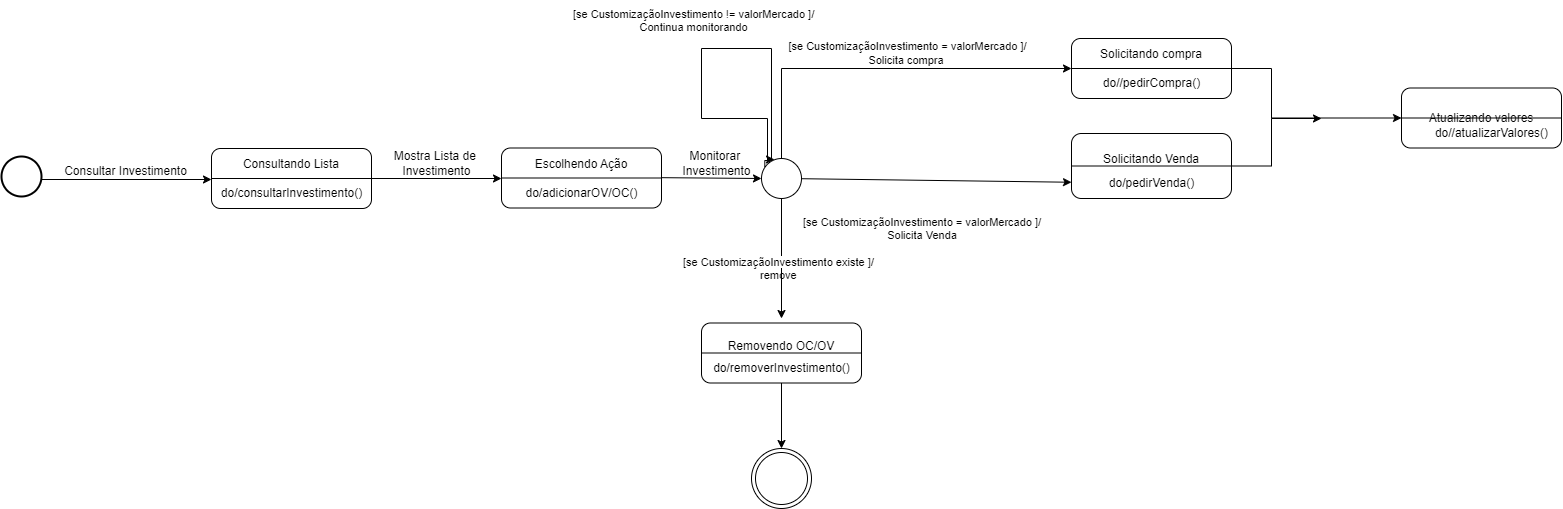

The diagram above was exported from draw.io. Its source (the exported page's mxGraphModel, read from the mxfile embedded in the PNG):
<mxGraphModel dx="468" dy="386" grid="1" gridSize="10" guides="1" tooltips="1" connect="1" arrows="1" fold="1" page="1" pageScale="1" pageWidth="3300" pageHeight="4681" math="0" shadow="0">
  <root>
    <mxCell id="WIyWlLk6GJQsqaUBKTNV-0" />
    <mxCell id="WIyWlLk6GJQsqaUBKTNV-1" parent="WIyWlLk6GJQsqaUBKTNV-0" />
    <mxCell id="oVn5RfU2kWppfnP83jTV-0" value="" style="ellipse;shape=doubleEllipse;whiteSpace=wrap;html=1;aspect=fixed;" parent="WIyWlLk6GJQsqaUBKTNV-1" vertex="1">
      <mxGeometry x="940" y="480" width="60" height="60" as="geometry" />
    </mxCell>
    <mxCell id="oVn5RfU2kWppfnP83jTV-1" value="" style="strokeWidth=2;html=1;shape=mxgraph.flowchart.start_2;whiteSpace=wrap;" parent="WIyWlLk6GJQsqaUBKTNV-1" vertex="1">
      <mxGeometry x="190" y="188" width="40" height="40" as="geometry" />
    </mxCell>
    <mxCell id="oVn5RfU2kWppfnP83jTV-3" value="Consultando Lista&lt;div&gt;&lt;br&gt;&lt;/div&gt;&lt;div&gt;&lt;br&gt;&lt;/div&gt;" style="rounded=1;whiteSpace=wrap;html=1;" parent="WIyWlLk6GJQsqaUBKTNV-1" vertex="1">
      <mxGeometry x="400" y="180" width="160" height="60" as="geometry" />
    </mxCell>
    <mxCell id="oVn5RfU2kWppfnP83jTV-4" value="" style="endArrow=none;html=1;rounded=0;exitX=0;exitY=0.5;exitDx=0;exitDy=0;entryX=1;entryY=0.5;entryDx=0;entryDy=0;" parent="WIyWlLk6GJQsqaUBKTNV-1" source="oVn5RfU2kWppfnP83jTV-3" target="oVn5RfU2kWppfnP83jTV-3" edge="1">
      <mxGeometry width="50" height="50" relative="1" as="geometry">
        <mxPoint x="490" y="180" as="sourcePoint" />
        <mxPoint x="522" y="210" as="targetPoint" />
      </mxGeometry>
    </mxCell>
    <mxCell id="oVn5RfU2kWppfnP83jTV-5" value="&lt;div&gt;&lt;br&gt;&lt;/div&gt;&lt;div&gt;&lt;br&gt;&lt;/div&gt;" style="text;html=1;align=center;verticalAlign=middle;resizable=0;points=[];autosize=1;strokeColor=none;fillColor=none;" parent="WIyWlLk6GJQsqaUBKTNV-1" vertex="1">
      <mxGeometry x="450" y="175" width="20" height="40" as="geometry" />
    </mxCell>
    <mxCell id="oVn5RfU2kWppfnP83jTV-6" value="do/consultarInvestimento()" style="text;html=1;align=center;verticalAlign=middle;resizable=0;points=[];autosize=1;strokeColor=none;fillColor=none;" parent="WIyWlLk6GJQsqaUBKTNV-1" vertex="1">
      <mxGeometry x="400" y="210" width="160" height="30" as="geometry" />
    </mxCell>
    <mxCell id="oVn5RfU2kWppfnP83jTV-7" value="" style="endArrow=classic;html=1;rounded=0;exitX=1;exitY=0.5;exitDx=0;exitDy=0;exitPerimeter=0;entryX=0;entryY=0.5;entryDx=0;entryDy=0;" parent="WIyWlLk6GJQsqaUBKTNV-1" edge="1">
      <mxGeometry width="50" height="50" relative="1" as="geometry">
        <mxPoint x="230.0000000000001" y="211" as="sourcePoint" />
        <mxPoint x="400" y="211" as="targetPoint" />
      </mxGeometry>
    </mxCell>
    <mxCell id="oVn5RfU2kWppfnP83jTV-8" value="Consultar Investimento" style="text;html=1;align=center;verticalAlign=middle;resizable=0;points=[];autosize=1;strokeColor=none;fillColor=none;" parent="WIyWlLk6GJQsqaUBKTNV-1" vertex="1">
      <mxGeometry x="239" y="188" width="150" height="30" as="geometry" />
    </mxCell>
    <mxCell id="oVn5RfU2kWppfnP83jTV-14" value="" style="endArrow=classic;html=1;rounded=0;exitX=1;exitY=0.5;exitDx=0;exitDy=0;exitPerimeter=0;" parent="WIyWlLk6GJQsqaUBKTNV-1" edge="1">
      <mxGeometry width="50" height="50" relative="1" as="geometry">
        <mxPoint x="560.0000000000001" y="210" as="sourcePoint" />
        <mxPoint x="690" y="210" as="targetPoint" />
      </mxGeometry>
    </mxCell>
    <mxCell id="9ojMFD4ErGZUdEgCjJT9-2" value="Mostra Lista de&amp;nbsp;&lt;div&gt;Investimento&lt;/div&gt;" style="text;html=1;align=center;verticalAlign=middle;resizable=0;points=[];autosize=1;strokeColor=none;fillColor=none;" vertex="1" parent="WIyWlLk6GJQsqaUBKTNV-1">
      <mxGeometry x="570" y="175" width="110" height="40" as="geometry" />
    </mxCell>
    <mxCell id="9ojMFD4ErGZUdEgCjJT9-3" value="&lt;div&gt;Escolhendo Ação&lt;/div&gt;&lt;div&gt;&lt;br&gt;&lt;/div&gt;&lt;div&gt;&lt;br&gt;&lt;/div&gt;" style="rounded=1;whiteSpace=wrap;html=1;" vertex="1" parent="WIyWlLk6GJQsqaUBKTNV-1">
      <mxGeometry x="690" y="179.5" width="160" height="60" as="geometry" />
    </mxCell>
    <mxCell id="9ojMFD4ErGZUdEgCjJT9-4" value="" style="endArrow=none;html=1;rounded=0;exitX=0;exitY=0.5;exitDx=0;exitDy=0;entryX=1;entryY=0.5;entryDx=0;entryDy=0;" edge="1" parent="WIyWlLk6GJQsqaUBKTNV-1" source="9ojMFD4ErGZUdEgCjJT9-3" target="9ojMFD4ErGZUdEgCjJT9-3">
      <mxGeometry width="50" height="50" relative="1" as="geometry">
        <mxPoint x="770" y="180" as="sourcePoint" />
        <mxPoint x="802" y="210" as="targetPoint" />
      </mxGeometry>
    </mxCell>
    <mxCell id="9ojMFD4ErGZUdEgCjJT9-5" value="&lt;div&gt;&lt;br&gt;&lt;/div&gt;&lt;div&gt;&lt;br&gt;&lt;/div&gt;" style="text;html=1;align=center;verticalAlign=middle;resizable=0;points=[];autosize=1;strokeColor=none;fillColor=none;" vertex="1" parent="WIyWlLk6GJQsqaUBKTNV-1">
      <mxGeometry x="730" y="175" width="20" height="40" as="geometry" />
    </mxCell>
    <mxCell id="9ojMFD4ErGZUdEgCjJT9-6" value="do/adicionarOV/OC()" style="text;html=1;align=center;verticalAlign=middle;resizable=0;points=[];autosize=1;strokeColor=none;fillColor=none;" vertex="1" parent="WIyWlLk6GJQsqaUBKTNV-1">
      <mxGeometry x="700" y="209.5" width="140" height="30" as="geometry" />
    </mxCell>
    <mxCell id="9ojMFD4ErGZUdEgCjJT9-8" value="" style="endArrow=classic;html=1;rounded=0;exitX=1;exitY=0.5;exitDx=0;exitDy=0;exitPerimeter=0;entryX=0;entryY=0.5;entryDx=0;entryDy=0;" edge="1" parent="WIyWlLk6GJQsqaUBKTNV-1" target="9ojMFD4ErGZUdEgCjJT9-9">
      <mxGeometry width="50" height="50" relative="1" as="geometry">
        <mxPoint x="850.0000000000001" y="209.17" as="sourcePoint" />
        <mxPoint x="910" y="208" as="targetPoint" />
      </mxGeometry>
    </mxCell>
    <mxCell id="9ojMFD4ErGZUdEgCjJT9-10" value="Monitorar&amp;nbsp;&lt;div&gt;Investimento&lt;/div&gt;" style="text;html=1;align=center;verticalAlign=middle;resizable=0;points=[];autosize=1;strokeColor=none;fillColor=none;" vertex="1" parent="WIyWlLk6GJQsqaUBKTNV-1">
      <mxGeometry x="860" y="175" width="90" height="40" as="geometry" />
    </mxCell>
    <mxCell id="9ojMFD4ErGZUdEgCjJT9-41" style="edgeStyle=orthogonalEdgeStyle;rounded=0;orthogonalLoop=1;jettySize=auto;html=1;" edge="1" parent="WIyWlLk6GJQsqaUBKTNV-1" source="9ojMFD4ErGZUdEgCjJT9-11">
      <mxGeometry relative="1" as="geometry">
        <mxPoint x="1510.0000000000002" y="150" as="targetPoint" />
        <Array as="points">
          <mxPoint x="1460" y="197" />
          <mxPoint x="1460" y="150" />
        </Array>
      </mxGeometry>
    </mxCell>
    <mxCell id="9ojMFD4ErGZUdEgCjJT9-11" value="&lt;div&gt;Solicitando Venda&lt;/div&gt;&lt;div&gt;&lt;br&gt;&lt;/div&gt;" style="rounded=1;whiteSpace=wrap;html=1;" vertex="1" parent="WIyWlLk6GJQsqaUBKTNV-1">
      <mxGeometry x="1260" y="165" width="160" height="65" as="geometry" />
    </mxCell>
    <mxCell id="9ojMFD4ErGZUdEgCjJT9-12" value="" style="endArrow=none;html=1;rounded=0;exitX=0;exitY=0.5;exitDx=0;exitDy=0;entryX=1;entryY=0.5;entryDx=0;entryDy=0;" edge="1" parent="WIyWlLk6GJQsqaUBKTNV-1" source="9ojMFD4ErGZUdEgCjJT9-11" target="9ojMFD4ErGZUdEgCjJT9-11">
      <mxGeometry width="50" height="50" relative="1" as="geometry">
        <mxPoint x="1200" y="188.5" as="sourcePoint" />
        <mxPoint x="1232" y="218.5" as="targetPoint" />
      </mxGeometry>
    </mxCell>
    <mxCell id="9ojMFD4ErGZUdEgCjJT9-13" value="&lt;div&gt;&lt;br&gt;&lt;/div&gt;&lt;div&gt;&lt;br&gt;&lt;/div&gt;" style="text;html=1;align=center;verticalAlign=middle;resizable=0;points=[];autosize=1;strokeColor=none;fillColor=none;" vertex="1" parent="WIyWlLk6GJQsqaUBKTNV-1">
      <mxGeometry x="1160" y="190" width="20" height="40" as="geometry" />
    </mxCell>
    <mxCell id="9ojMFD4ErGZUdEgCjJT9-14" value="do/pedirVenda()" style="text;html=1;align=center;verticalAlign=middle;resizable=0;points=[];autosize=1;strokeColor=none;fillColor=none;" vertex="1" parent="WIyWlLk6GJQsqaUBKTNV-1">
      <mxGeometry x="1285" y="200" width="110" height="30" as="geometry" />
    </mxCell>
    <mxCell id="9ojMFD4ErGZUdEgCjJT9-22" style="rounded=0;orthogonalLoop=1;jettySize=auto;html=1;entryX=0;entryY=0.75;entryDx=0;entryDy=0;" edge="1" parent="WIyWlLk6GJQsqaUBKTNV-1" source="9ojMFD4ErGZUdEgCjJT9-9" target="9ojMFD4ErGZUdEgCjJT9-11">
      <mxGeometry relative="1" as="geometry" />
    </mxCell>
    <mxCell id="9ojMFD4ErGZUdEgCjJT9-24" style="edgeStyle=orthogonalEdgeStyle;rounded=0;orthogonalLoop=1;jettySize=auto;html=1;exitX=0.083;exitY=0.219;exitDx=0;exitDy=0;entryX=0.326;entryY=0.025;entryDx=0;entryDy=0;exitPerimeter=0;entryPerimeter=0;" edge="1" parent="WIyWlLk6GJQsqaUBKTNV-1" source="9ojMFD4ErGZUdEgCjJT9-9" target="9ojMFD4ErGZUdEgCjJT9-9">
      <mxGeometry relative="1" as="geometry">
        <mxPoint x="983" y="230" as="targetPoint" />
        <Array as="points">
          <mxPoint x="953" y="192" />
          <mxPoint x="956" y="192" />
          <mxPoint x="956" y="150" />
          <mxPoint x="890" y="150" />
          <mxPoint x="890" y="80" />
          <mxPoint x="960" y="80" />
          <mxPoint x="960" y="190" />
          <mxPoint x="956" y="190" />
        </Array>
      </mxGeometry>
    </mxCell>
    <mxCell id="9ojMFD4ErGZUdEgCjJT9-30" style="edgeStyle=orthogonalEdgeStyle;rounded=0;orthogonalLoop=1;jettySize=auto;html=1;" edge="1" parent="WIyWlLk6GJQsqaUBKTNV-1" source="9ojMFD4ErGZUdEgCjJT9-9">
      <mxGeometry relative="1" as="geometry">
        <mxPoint x="970" y="350" as="targetPoint" />
      </mxGeometry>
    </mxCell>
    <mxCell id="9ojMFD4ErGZUdEgCjJT9-9" value="" style="ellipse;whiteSpace=wrap;html=1;aspect=fixed;" vertex="1" parent="WIyWlLk6GJQsqaUBKTNV-1">
      <mxGeometry x="950" y="190" width="40" height="40" as="geometry" />
    </mxCell>
    <mxCell id="9ojMFD4ErGZUdEgCjJT9-40" style="edgeStyle=orthogonalEdgeStyle;rounded=0;orthogonalLoop=1;jettySize=auto;html=1;entryX=0;entryY=0.5;entryDx=0;entryDy=0;" edge="1" parent="WIyWlLk6GJQsqaUBKTNV-1" source="9ojMFD4ErGZUdEgCjJT9-17" target="9ojMFD4ErGZUdEgCjJT9-37">
      <mxGeometry relative="1" as="geometry">
        <Array as="points">
          <mxPoint x="1460" y="100" />
          <mxPoint x="1460" y="149" />
        </Array>
      </mxGeometry>
    </mxCell>
    <mxCell id="9ojMFD4ErGZUdEgCjJT9-17" value="&lt;div&gt;Solicitando compra&lt;/div&gt;&lt;div&gt;&lt;br&gt;&lt;/div&gt;&lt;div&gt;&lt;br&gt;&lt;/div&gt;" style="rounded=1;whiteSpace=wrap;html=1;" vertex="1" parent="WIyWlLk6GJQsqaUBKTNV-1">
      <mxGeometry x="1260" y="70" width="160" height="60" as="geometry" />
    </mxCell>
    <mxCell id="9ojMFD4ErGZUdEgCjJT9-18" value="" style="endArrow=none;html=1;rounded=0;exitX=0;exitY=0.5;exitDx=0;exitDy=0;entryX=1;entryY=0.5;entryDx=0;entryDy=0;" edge="1" parent="WIyWlLk6GJQsqaUBKTNV-1" source="9ojMFD4ErGZUdEgCjJT9-17" target="9ojMFD4ErGZUdEgCjJT9-17">
      <mxGeometry width="50" height="50" relative="1" as="geometry">
        <mxPoint x="1200" y="78.5" as="sourcePoint" />
        <mxPoint x="1232" y="108.5" as="targetPoint" />
      </mxGeometry>
    </mxCell>
    <mxCell id="9ojMFD4ErGZUdEgCjJT9-19" value="&lt;div&gt;&lt;br&gt;&lt;/div&gt;&lt;div&gt;&lt;br&gt;&lt;/div&gt;" style="text;html=1;align=center;verticalAlign=middle;resizable=0;points=[];autosize=1;strokeColor=none;fillColor=none;" vertex="1" parent="WIyWlLk6GJQsqaUBKTNV-1">
      <mxGeometry x="1160" y="62" width="20" height="40" as="geometry" />
    </mxCell>
    <mxCell id="9ojMFD4ErGZUdEgCjJT9-20" value="do//pedirCompra()" style="text;html=1;align=center;verticalAlign=middle;resizable=0;points=[];autosize=1;strokeColor=none;fillColor=none;" vertex="1" parent="WIyWlLk6GJQsqaUBKTNV-1">
      <mxGeometry x="1280" y="100" width="120" height="30" as="geometry" />
    </mxCell>
    <mxCell id="9ojMFD4ErGZUdEgCjJT9-21" value="[se CustomizaçãoInvestimento = valorMercado ]/&lt;div&gt;Solicita compra&amp;nbsp;&lt;/div&gt;" style="edgeStyle=orthogonalEdgeStyle;rounded=0;orthogonalLoop=1;jettySize=auto;html=1;entryX=0;entryY=0.5;entryDx=0;entryDy=0;" edge="1" parent="WIyWlLk6GJQsqaUBKTNV-1" source="9ojMFD4ErGZUdEgCjJT9-9" target="9ojMFD4ErGZUdEgCjJT9-17">
      <mxGeometry x="0.1366" y="15" relative="1" as="geometry">
        <Array as="points">
          <mxPoint x="970" y="100" />
        </Array>
        <mxPoint as="offset" />
      </mxGeometry>
    </mxCell>
    <mxCell id="9ojMFD4ErGZUdEgCjJT9-23" value="&lt;span style=&quot;text-wrap: nowrap; font-size: 11px; text-align: center; background-color: rgb(255, 255, 255);&quot;&gt;[se CustomizaçãoInvestimento = valorMercado ]/&lt;/span&gt;&lt;div style=&quot;text-wrap: nowrap; font-size: 11px; text-align: center;&quot;&gt;Solicita Venda&lt;/div&gt;" style="text;whiteSpace=wrap;html=1;" vertex="1" parent="WIyWlLk6GJQsqaUBKTNV-1">
      <mxGeometry x="990" y="240" width="270" height="50" as="geometry" />
    </mxCell>
    <mxCell id="9ojMFD4ErGZUdEgCjJT9-28" value="&lt;span style=&quot;text-wrap: nowrap; font-size: 11px; text-align: center; background-color: rgb(255, 255, 255);&quot;&gt;[se CustomizaçãoInvestimento != valorMercado ]/&lt;/span&gt;&lt;div style=&quot;text-wrap: nowrap; font-size: 11px; text-align: center;&quot;&gt;Continua monitorando&lt;/div&gt;" style="text;whiteSpace=wrap;html=1;" vertex="1" parent="WIyWlLk6GJQsqaUBKTNV-1">
      <mxGeometry x="760" y="32" width="270" height="50" as="geometry" />
    </mxCell>
    <mxCell id="9ojMFD4ErGZUdEgCjJT9-31" value="&lt;div&gt;Removendo OC/OV&lt;/div&gt;&lt;div&gt;&lt;br&gt;&lt;/div&gt;" style="rounded=1;whiteSpace=wrap;html=1;" vertex="1" parent="WIyWlLk6GJQsqaUBKTNV-1">
      <mxGeometry x="890" y="354.5" width="160" height="60" as="geometry" />
    </mxCell>
    <mxCell id="9ojMFD4ErGZUdEgCjJT9-32" value="" style="endArrow=none;html=1;rounded=0;exitX=0;exitY=0.5;exitDx=0;exitDy=0;entryX=1;entryY=0.5;entryDx=0;entryDy=0;" edge="1" parent="WIyWlLk6GJQsqaUBKTNV-1" source="9ojMFD4ErGZUdEgCjJT9-31" target="9ojMFD4ErGZUdEgCjJT9-31">
      <mxGeometry width="50" height="50" relative="1" as="geometry">
        <mxPoint x="970" y="355" as="sourcePoint" />
        <mxPoint x="1002" y="385" as="targetPoint" />
      </mxGeometry>
    </mxCell>
    <mxCell id="9ojMFD4ErGZUdEgCjJT9-33" value="&lt;div&gt;&lt;br&gt;&lt;/div&gt;&lt;div&gt;&lt;br&gt;&lt;/div&gt;" style="text;html=1;align=center;verticalAlign=middle;resizable=0;points=[];autosize=1;strokeColor=none;fillColor=none;" vertex="1" parent="WIyWlLk6GJQsqaUBKTNV-1">
      <mxGeometry x="930" y="350" width="20" height="40" as="geometry" />
    </mxCell>
    <mxCell id="9ojMFD4ErGZUdEgCjJT9-36" style="edgeStyle=orthogonalEdgeStyle;rounded=0;orthogonalLoop=1;jettySize=auto;html=1;entryX=0.5;entryY=0;entryDx=0;entryDy=0;" edge="1" parent="WIyWlLk6GJQsqaUBKTNV-1" source="9ojMFD4ErGZUdEgCjJT9-34" target="oVn5RfU2kWppfnP83jTV-0">
      <mxGeometry relative="1" as="geometry" />
    </mxCell>
    <mxCell id="9ojMFD4ErGZUdEgCjJT9-34" value="do/removerInvestimento()" style="text;html=1;align=center;verticalAlign=middle;resizable=0;points=[];autosize=1;strokeColor=none;fillColor=none;" vertex="1" parent="WIyWlLk6GJQsqaUBKTNV-1">
      <mxGeometry x="890" y="384.5" width="160" height="30" as="geometry" />
    </mxCell>
    <mxCell id="9ojMFD4ErGZUdEgCjJT9-35" value="&lt;span style=&quot;text-wrap: nowrap; font-size: 11px; text-align: center; background-color: rgb(255, 255, 255);&quot;&gt;[se CustomizaçãoInvestimento existe ]/&lt;/span&gt;&lt;div style=&quot;text-wrap: nowrap; font-size: 11px; text-align: center;&quot;&gt;remove&lt;/div&gt;" style="text;whiteSpace=wrap;html=1;" vertex="1" parent="WIyWlLk6GJQsqaUBKTNV-1">
      <mxGeometry x="870" y="280" width="270" height="50" as="geometry" />
    </mxCell>
    <mxCell id="9ojMFD4ErGZUdEgCjJT9-37" value="&lt;div&gt;Atualizando valores&lt;/div&gt;" style="rounded=1;whiteSpace=wrap;html=1;" vertex="1" parent="WIyWlLk6GJQsqaUBKTNV-1">
      <mxGeometry x="1590" y="119.5" width="160" height="60" as="geometry" />
    </mxCell>
    <mxCell id="9ojMFD4ErGZUdEgCjJT9-38" value="" style="endArrow=none;html=1;rounded=0;exitX=0;exitY=0.5;exitDx=0;exitDy=0;entryX=1;entryY=0.5;entryDx=0;entryDy=0;" edge="1" parent="WIyWlLk6GJQsqaUBKTNV-1" source="9ojMFD4ErGZUdEgCjJT9-37" target="9ojMFD4ErGZUdEgCjJT9-37">
      <mxGeometry width="50" height="50" relative="1" as="geometry">
        <mxPoint x="1450" y="128" as="sourcePoint" />
        <mxPoint x="1482" y="158" as="targetPoint" />
      </mxGeometry>
    </mxCell>
    <mxCell id="9ojMFD4ErGZUdEgCjJT9-39" value="do//atualizarValores()" style="text;html=1;align=center;verticalAlign=middle;resizable=0;points=[];autosize=1;strokeColor=none;fillColor=none;" vertex="1" parent="WIyWlLk6GJQsqaUBKTNV-1">
      <mxGeometry x="1610" y="149.5" width="140" height="30" as="geometry" />
    </mxCell>
  </root>
</mxGraphModel>